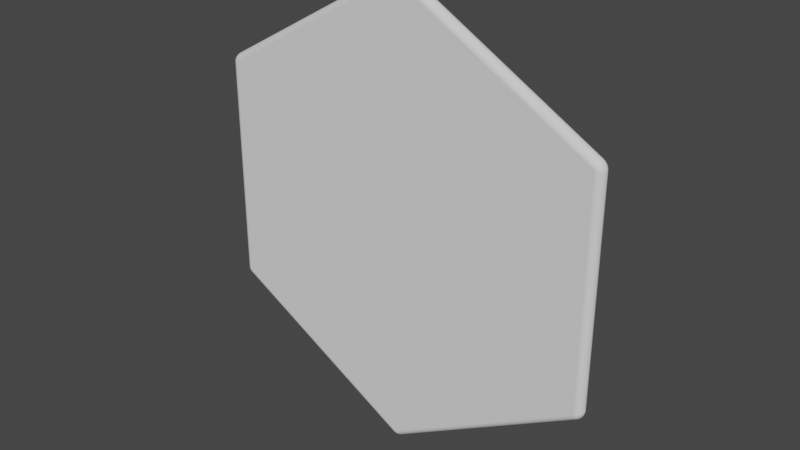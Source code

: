 # Source: TileBlend.blend  (saved by Blender 2.93.21; exported with 4.5.12 LTS)
import bpy
from mathutils import Matrix  # noqa: F401  (used for matrix-valued properties, if any)

bpy.ops.wm.read_factory_settings(use_empty=True)
scene = bpy.context.scene
scene.name = 'Scene'

# ---- collections
col_collection = bpy.data.collections.new('Collection'); scene.collection.children.link(col_collection)

# ---- world
world_world = bpy.data.worlds.new('World'); scene.world = world_world
world_world.use_nodes = True; world_world.node_tree.nodes.clear()
_N = world_world.node_tree.nodes; _L = world_world.node_tree.links
n0 = _N.new('ShaderNodeOutputWorld'); n0.name = 'World Output'; n0.location = (300, 300)
n1 = _N.new('ShaderNodeBackground'); n1.name = 'Background'; n1.location = (10, 300)
n1.inputs[0].default_value = (0.05088, 0.05088, 0.05088, 1.0)
_L.new(n1.outputs[0], n0.inputs[0])
n0.is_active_output = True
world_world.color = (0.05088, 0.05088, 0.05088)
world_world.use_sun_shadow = False
world_world.sun_shadow_jitter_overblur = 0.0

# ---- meshes
me_cylinder = bpy.data.meshes.new('Cylinder')
me_cylinder.from_pydata([(0.0, -0.03, -1.0), (0.0, 0.03, -1.0), (0.866, -0.03, -0.5), (0.866, 0.03, -0.5), (0.866, -0.03, 0.5), (0.866, 0.03, 0.5), (-8.742e-08, -0.03, 1.0), (-8.742e-08, 0.03, 1.0), (-0.866, -0.03, 0.5), (-0.866, 0.03, 0.5), (-0.866, -0.03, -0.5), (-0.866, 0.03, -0.5)], [], [(0, 1, 3, 2), (2, 3, 5, 4), (4, 5, 7, 6), (6, 7, 9, 8), (3, 1, 11, 9, 7, 5), (8, 9, 11, 10), (10, 11, 1, 0), (0, 2, 4, 6, 8, 10)])
_uv = me_cylinder.uv_layers.new(name='UVMap')
_uv.uv.foreach_set('vector', [1.0, 0.5, 1.0, 1.0, 0.8333, 1.0, 0.8333, 0.5, 0.8333, 0.5, 0.8333, 1.0, 0.6667, 1.0, 0.6667, 0.5, 0.6667, 0.5, 0.6667, 1.0, 0.5, 1.0, 0.5, 0.5, 0.5, 0.5, 0.5, 1.0, 0.3333, 1.0, 0.3333, 0.5, 0.4578, 0.37, 0.25, 0.49, 0.04215, 0.37, 0.04215, 0.13, 0.25, 0.01, 0.4578, 0.13, 0.3333, 0.5, 0.3333, 1.0, 0.1667, 1.0, 0.1667, 0.5, 0.1667, 0.5, 0.1667, 1.0, -8.941e-08, 1.0, -8.941e-08, 0.5, 0.75, 0.49, 0.9578, 0.37, 0.9578, 0.13, 0.75, 0.01, 0.5422, 0.13, 0.5422, 0.37])
me_cylinder.use_remesh_fix_poles = True
me_cylinder.use_remesh_preserve_attributes = False
me_cylinder.update()

# ---- objects
ob_cylinder = bpy.data.objects.new('Cylinder', me_cylinder)

# ---- transforms, parenting, visibility, modifiers, constraints
ob_cylinder.location = (0.0, 0.0, 0.0)
_m = ob_cylinder.modifiers.new('Bevel', 'BEVEL')
_m.segments = 10

# ---- collection membership
col_collection.objects.link(ob_cylinder)

# ---- scene / render settings (as saved in the file)
scene.frame_start = 1; scene.frame_end = 250; scene.frame_set(1)
scene.render.engine = 'BLENDER_EEVEE_NEXT'
scene.cycles.use_denoising = False
scene.cycles.samples = 128
scene.cycles.sampling_pattern = 'TABULATED_SOBOL'
scene.cycles.use_adaptive_sampling = False
scene.cycles.use_light_tree = False
scene.view_settings.view_transform = 'Filmic'
bpy.context.view_layer.update()

# ---- added for rendering (the .blend has no active camera and no usable light): camera, sun
cam_auto = bpy.data.cameras.new('AutoCamera')
cam_auto.lens = 50.0
cam_auto.sensor_width = 36.0
cam_auto.clip_end = 1000.0
ob_auto_camera = bpy.data.objects.new('AutoCamera', cam_auto)
scene.collection.objects.link(ob_auto_camera)
ob_auto_camera.location = (2.43762, -2.92514, 1.95009)
ob_auto_camera.rotation_euler = (1.09748, -7.21219e-08, 0.694738)
scene.camera = ob_auto_camera
light_auto_sun = bpy.data.lights.new('AutoSun', 'SUN')
light_auto_sun.energy = 3.0
light_auto_sun.angle = 0.0523599
ob_auto_sun = bpy.data.objects.new('AutoSun', light_auto_sun)
scene.collection.objects.link(ob_auto_sun)
ob_auto_sun.rotation_euler = (0.872665, 0.174533, 0.523599)
bpy.context.view_layer.update()
